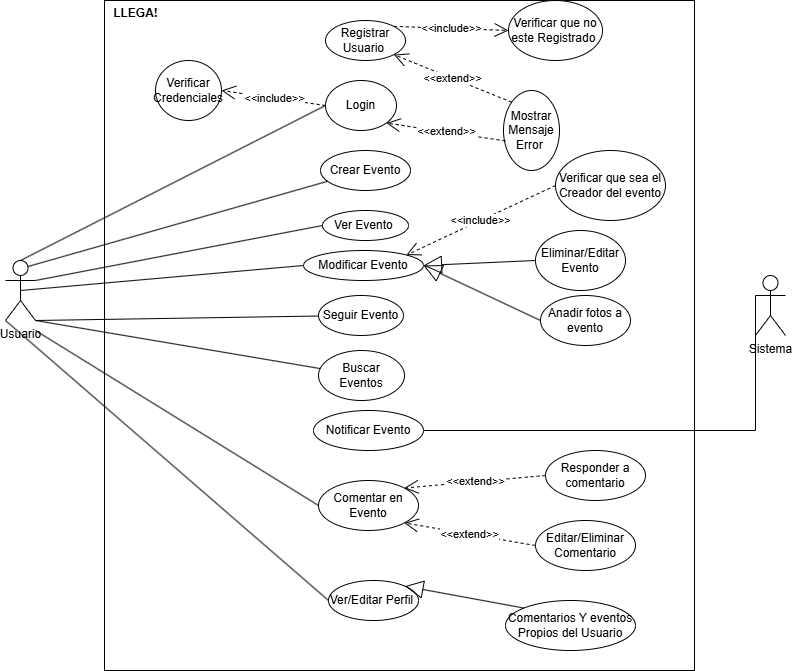

The diagram above was exported from draw.io. Its source (the exported page's mxGraphModel, read from the mxfile embedded in the PNG):
<mxGraphModel dx="1720" dy="760" grid="1" gridSize="10" guides="1" tooltips="1" connect="1" arrows="1" fold="1" page="1" pageScale="1" pageWidth="827" pageHeight="1169" math="0" shadow="0">
  <root>
    <mxCell id="0" />
    <mxCell id="1" style="" parent="0" />
    <mxCell id="nIq2IKq0Oih2OtvYeWaL-4" value="" style="html=1;whiteSpace=wrap;" vertex="1" parent="1">
      <mxGeometry x="119" y="220" width="590" height="670" as="geometry" />
    </mxCell>
    <mxCell id="nIq2IKq0Oih2OtvYeWaL-5" value="LLEGA!" style="text;align=center;fontStyle=1;verticalAlign=middle;spacingLeft=3;spacingRight=3;strokeColor=none;rotatable=0;points=[[0,0.5],[1,0.5]];portConstraint=eastwest;html=1;" vertex="1" parent="1">
      <mxGeometry x="110" y="220" width="80" height="26" as="geometry" />
    </mxCell>
    <mxCell id="nIq2IKq0Oih2OtvYeWaL-6" value="Registrar Usuario&amp;nbsp;" style="ellipse;whiteSpace=wrap;html=1;" vertex="1" parent="1">
      <mxGeometry x="340" y="240" width="80" height="40" as="geometry" />
    </mxCell>
    <mxCell id="nIq2IKq0Oih2OtvYeWaL-7" value="Login" style="ellipse;whiteSpace=wrap;html=1;" vertex="1" parent="1">
      <mxGeometry x="340" y="300" width="71" height="50" as="geometry" />
    </mxCell>
    <mxCell id="nIq2IKq0Oih2OtvYeWaL-8" value="Mostrar Mensaje Error&amp;nbsp;" style="ellipse;whiteSpace=wrap;html=1;" vertex="1" parent="1">
      <mxGeometry x="518" y="310" width="56" height="80" as="geometry" />
    </mxCell>
    <mxCell id="nIq2IKq0Oih2OtvYeWaL-9" value="Verificar Credenciales" style="ellipse;whiteSpace=wrap;html=1;" vertex="1" parent="1">
      <mxGeometry x="170" y="280" width="66" height="60" as="geometry" />
    </mxCell>
    <mxCell id="nIq2IKq0Oih2OtvYeWaL-10" value="Verificar que no este Registrado&amp;nbsp;" style="ellipse;whiteSpace=wrap;html=1;" vertex="1" parent="1">
      <mxGeometry x="523" y="220" width="94" height="60" as="geometry" />
    </mxCell>
    <mxCell id="nIq2IKq0Oih2OtvYeWaL-11" value="Usuario" style="shape=umlActor;verticalLabelPosition=bottom;verticalAlign=top;html=1;" vertex="1" parent="1">
      <mxGeometry x="20" y="480" width="30" height="60" as="geometry" />
    </mxCell>
    <mxCell id="nIq2IKq0Oih2OtvYeWaL-12" value="Crear Evento" style="ellipse;whiteSpace=wrap;html=1;" vertex="1" parent="1">
      <mxGeometry x="335" y="370" width="90" height="40" as="geometry" />
    </mxCell>
    <mxCell id="nIq2IKq0Oih2OtvYeWaL-13" value="Anadir fotos a evento" style="ellipse;whiteSpace=wrap;html=1;" vertex="1" parent="1">
      <mxGeometry x="555" y="515" width="90" height="50" as="geometry" />
    </mxCell>
    <mxCell id="nIq2IKq0Oih2OtvYeWaL-14" value="Eliminar/Editar Evento" style="ellipse;whiteSpace=wrap;html=1;" vertex="1" parent="1">
      <mxGeometry x="550" y="450" width="90" height="60" as="geometry" />
    </mxCell>
    <mxCell id="nIq2IKq0Oih2OtvYeWaL-15" value="Ver Evento&amp;nbsp;" style="ellipse;whiteSpace=wrap;html=1;" vertex="1" parent="1">
      <mxGeometry x="337" y="430" width="86" height="30" as="geometry" />
    </mxCell>
    <mxCell id="nIq2IKq0Oih2OtvYeWaL-16" value="Comentar en Evento" style="ellipse;whiteSpace=wrap;html=1;" vertex="1" parent="1">
      <mxGeometry x="333" y="700" width="100" height="50" as="geometry" />
    </mxCell>
    <mxCell id="nIq2IKq0Oih2OtvYeWaL-17" value="Responder a comentario" style="ellipse;whiteSpace=wrap;html=1;" vertex="1" parent="1">
      <mxGeometry x="560" y="670" width="100" height="50" as="geometry" />
    </mxCell>
    <mxCell id="nIq2IKq0Oih2OtvYeWaL-18" value="Editar/Eliminar Comentario" style="ellipse;whiteSpace=wrap;html=1;" vertex="1" parent="1">
      <mxGeometry x="550" y="740" width="100" height="50" as="geometry" />
    </mxCell>
    <mxCell id="nIq2IKq0Oih2OtvYeWaL-19" value="Notificar Evento" style="ellipse;whiteSpace=wrap;html=1;" vertex="1" parent="1">
      <mxGeometry x="328" y="630" width="110" height="40" as="geometry" />
    </mxCell>
    <mxCell id="nIq2IKq0Oih2OtvYeWaL-20" value="Seguir Evento" style="ellipse;whiteSpace=wrap;html=1;" vertex="1" parent="1">
      <mxGeometry x="333" y="515" width="85" height="40" as="geometry" />
    </mxCell>
    <mxCell id="nIq2IKq0Oih2OtvYeWaL-21" value="Buscar Eventos" style="ellipse;whiteSpace=wrap;html=1;" vertex="1" parent="1">
      <mxGeometry x="333" y="570" width="86" height="50" as="geometry" />
    </mxCell>
    <mxCell id="nIq2IKq0Oih2OtvYeWaL-22" value="Ver/Editar Perfil&amp;nbsp;" style="ellipse;whiteSpace=wrap;html=1;" vertex="1" parent="1">
      <mxGeometry x="343" y="800" width="90" height="40" as="geometry" />
    </mxCell>
    <mxCell id="nIq2IKq0Oih2OtvYeWaL-23" value="Comentarios Y eventos Propios del Usuario" style="ellipse;whiteSpace=wrap;html=1;" vertex="1" parent="1">
      <mxGeometry x="520" y="820" width="130" height="50" as="geometry" />
    </mxCell>
    <mxCell id="nIq2IKq0Oih2OtvYeWaL-25" value="Sistema" style="shape=umlActor;verticalLabelPosition=bottom;verticalAlign=top;html=1;" vertex="1" parent="1">
      <mxGeometry x="770" y="495" width="30" height="60" as="geometry" />
    </mxCell>
    <mxCell id="nIq2IKq0Oih2OtvYeWaL-28" value="Modificar Evento" style="ellipse;whiteSpace=wrap;html=1;" vertex="1" parent="1">
      <mxGeometry x="318" y="470" width="120" height="30" as="geometry" />
    </mxCell>
    <mxCell id="nIq2IKq0Oih2OtvYeWaL-29" value="&amp;lt;&amp;lt;extend&amp;gt;&amp;gt;" style="endArrow=open;endSize=12;dashed=1;html=1;rounded=0;exitX=0;exitY=0.5;exitDx=0;exitDy=0;entryX=1;entryY=0;entryDx=0;entryDy=0;" edge="1" parent="1" source="nIq2IKq0Oih2OtvYeWaL-17" target="nIq2IKq0Oih2OtvYeWaL-16">
      <mxGeometry width="160" relative="1" as="geometry">
        <mxPoint x="480" y="769.33" as="sourcePoint" />
        <mxPoint x="640" y="769.33" as="targetPoint" />
      </mxGeometry>
    </mxCell>
    <mxCell id="nIq2IKq0Oih2OtvYeWaL-30" value="&amp;lt;&amp;lt;extend&amp;gt;&amp;gt;" style="endArrow=open;endSize=12;dashed=1;html=1;rounded=0;exitX=0;exitY=0.5;exitDx=0;exitDy=0;entryX=1;entryY=1;entryDx=0;entryDy=0;" edge="1" parent="1" source="nIq2IKq0Oih2OtvYeWaL-18" target="nIq2IKq0Oih2OtvYeWaL-16">
      <mxGeometry width="160" relative="1" as="geometry">
        <mxPoint x="510" y="700" as="sourcePoint" />
        <mxPoint x="437" y="740" as="targetPoint" />
      </mxGeometry>
    </mxCell>
    <mxCell id="nIq2IKq0Oih2OtvYeWaL-31" value="" style="endArrow=block;endSize=16;endFill=0;html=1;rounded=0;exitX=0;exitY=0.5;exitDx=0;exitDy=0;entryX=1;entryY=0.5;entryDx=0;entryDy=0;" edge="1" parent="1" source="nIq2IKq0Oih2OtvYeWaL-14" target="nIq2IKq0Oih2OtvYeWaL-28">
      <mxGeometry width="160" relative="1" as="geometry">
        <mxPoint x="480" y="400" as="sourcePoint" />
        <mxPoint x="640" y="400" as="targetPoint" />
      </mxGeometry>
    </mxCell>
    <mxCell id="nIq2IKq0Oih2OtvYeWaL-32" value="" style="endArrow=block;endSize=16;endFill=0;html=1;rounded=0;exitX=0;exitY=0.5;exitDx=0;exitDy=0;entryX=1;entryY=0.5;entryDx=0;entryDy=0;" edge="1" parent="1" source="nIq2IKq0Oih2OtvYeWaL-13" target="nIq2IKq0Oih2OtvYeWaL-28">
      <mxGeometry width="160" relative="1" as="geometry">
        <mxPoint x="485" y="537.5" as="sourcePoint" />
        <mxPoint x="445" y="572.5" as="targetPoint" />
      </mxGeometry>
    </mxCell>
    <mxCell id="nIq2IKq0Oih2OtvYeWaL-36" value="&amp;lt;&amp;lt;include&amp;gt;&amp;gt;" style="endArrow=open;endSize=12;dashed=1;html=1;rounded=0;exitX=1;exitY=0;exitDx=0;exitDy=0;entryX=0;entryY=0.5;entryDx=0;entryDy=0;" edge="1" parent="1" source="nIq2IKq0Oih2OtvYeWaL-6" target="nIq2IKq0Oih2OtvYeWaL-10">
      <mxGeometry width="160" relative="1" as="geometry">
        <mxPoint x="411" y="310" as="sourcePoint" />
        <mxPoint x="571" y="310" as="targetPoint" />
      </mxGeometry>
    </mxCell>
    <mxCell id="nIq2IKq0Oih2OtvYeWaL-37" value="&amp;lt;&amp;lt;include&amp;gt;&amp;gt;" style="endArrow=open;endSize=12;dashed=1;html=1;rounded=0;exitX=0;exitY=0.5;exitDx=0;exitDy=0;entryX=1;entryY=0.5;entryDx=0;entryDy=0;" edge="1" parent="1" source="nIq2IKq0Oih2OtvYeWaL-7" target="nIq2IKq0Oih2OtvYeWaL-9">
      <mxGeometry width="160" relative="1" as="geometry">
        <mxPoint x="420" y="325" as="sourcePoint" />
        <mxPoint x="523" y="315" as="targetPoint" />
      </mxGeometry>
    </mxCell>
    <mxCell id="nIq2IKq0Oih2OtvYeWaL-38" value="&amp;lt;&amp;lt;extend&amp;gt;&amp;gt;" style="endArrow=open;endSize=12;dashed=1;html=1;rounded=0;exitX=0.033;exitY=0.63;exitDx=0;exitDy=0;entryX=1;entryY=1;entryDx=0;entryDy=0;exitPerimeter=0;" edge="1" parent="1" source="nIq2IKq0Oih2OtvYeWaL-8" target="nIq2IKq0Oih2OtvYeWaL-7">
      <mxGeometry width="160" relative="1" as="geometry">
        <mxPoint x="484" y="370" as="sourcePoint" />
        <mxPoint x="387" y="377" as="targetPoint" />
      </mxGeometry>
    </mxCell>
    <mxCell id="nIq2IKq0Oih2OtvYeWaL-39" value="&amp;lt;&amp;lt;extend&amp;gt;&amp;gt;" style="endArrow=open;endSize=12;dashed=1;html=1;rounded=0;exitX=0;exitY=0;exitDx=0;exitDy=0;entryX=1;entryY=1;entryDx=0;entryDy=0;" edge="1" parent="1" source="nIq2IKq0Oih2OtvYeWaL-8" target="nIq2IKq0Oih2OtvYeWaL-6">
      <mxGeometry width="160" relative="1" as="geometry">
        <mxPoint x="530" y="310" as="sourcePoint" />
        <mxPoint x="411" y="293" as="targetPoint" />
      </mxGeometry>
    </mxCell>
    <mxCell id="nIq2IKq0Oih2OtvYeWaL-49" value="" style="endArrow=none;html=1;rounded=0;exitX=0.5;exitY=0;exitDx=0;exitDy=0;exitPerimeter=0;entryX=0;entryY=0.5;entryDx=0;entryDy=0;" edge="1" parent="1" source="nIq2IKq0Oih2OtvYeWaL-11" target="nIq2IKq0Oih2OtvYeWaL-7">
      <mxGeometry width="50" height="50" relative="1" as="geometry">
        <mxPoint x="60" y="450" as="sourcePoint" />
        <mxPoint x="110" y="400" as="targetPoint" />
      </mxGeometry>
    </mxCell>
    <mxCell id="nIq2IKq0Oih2OtvYeWaL-50" value="" style="endArrow=none;html=1;rounded=0;exitX=0.75;exitY=0.1;exitDx=0;exitDy=0;exitPerimeter=0;" edge="1" parent="1" source="nIq2IKq0Oih2OtvYeWaL-11" target="nIq2IKq0Oih2OtvYeWaL-12">
      <mxGeometry width="50" height="50" relative="1" as="geometry">
        <mxPoint x="30" y="710" as="sourcePoint" />
        <mxPoint x="80" y="660" as="targetPoint" />
      </mxGeometry>
    </mxCell>
    <mxCell id="nIq2IKq0Oih2OtvYeWaL-51" value="" style="endArrow=none;html=1;rounded=0;exitX=1;exitY=0.3333333333333333;exitDx=0;exitDy=0;exitPerimeter=0;entryX=0;entryY=0.5;entryDx=0;entryDy=0;" edge="1" parent="1" source="nIq2IKq0Oih2OtvYeWaL-11" target="nIq2IKq0Oih2OtvYeWaL-15">
      <mxGeometry width="50" height="50" relative="1" as="geometry">
        <mxPoint x="40" y="720" as="sourcePoint" />
        <mxPoint x="90" y="670" as="targetPoint" />
      </mxGeometry>
    </mxCell>
    <mxCell id="nIq2IKq0Oih2OtvYeWaL-52" value="" style="endArrow=none;html=1;rounded=0;exitX=0.5;exitY=0.5;exitDx=0;exitDy=0;exitPerimeter=0;entryX=0;entryY=0.5;entryDx=0;entryDy=0;" edge="1" parent="1" source="nIq2IKq0Oih2OtvYeWaL-11" target="nIq2IKq0Oih2OtvYeWaL-28">
      <mxGeometry width="50" height="50" relative="1" as="geometry">
        <mxPoint x="50" y="730" as="sourcePoint" />
        <mxPoint x="100" y="680" as="targetPoint" />
      </mxGeometry>
    </mxCell>
    <mxCell id="nIq2IKq0Oih2OtvYeWaL-53" value="" style="endArrow=none;html=1;rounded=0;exitX=1;exitY=1;exitDx=0;exitDy=0;exitPerimeter=0;" edge="1" parent="1" source="nIq2IKq0Oih2OtvYeWaL-11" target="nIq2IKq0Oih2OtvYeWaL-20">
      <mxGeometry width="50" height="50" relative="1" as="geometry">
        <mxPoint x="60" y="740" as="sourcePoint" />
        <mxPoint x="110" y="690" as="targetPoint" />
      </mxGeometry>
    </mxCell>
    <mxCell id="nIq2IKq0Oih2OtvYeWaL-54" value="" style="endArrow=none;html=1;rounded=0;" edge="1" parent="1" target="nIq2IKq0Oih2OtvYeWaL-21">
      <mxGeometry width="50" height="50" relative="1" as="geometry">
        <mxPoint x="50" y="540" as="sourcePoint" />
        <mxPoint x="120" y="700" as="targetPoint" />
      </mxGeometry>
    </mxCell>
    <mxCell id="nIq2IKq0Oih2OtvYeWaL-55" style="edgeStyle=orthogonalEdgeStyle;rounded=0;orthogonalLoop=1;jettySize=auto;html=1;exitX=0.5;exitY=1;exitDx=0;exitDy=0;" edge="1" parent="1" source="nIq2IKq0Oih2OtvYeWaL-20" target="nIq2IKq0Oih2OtvYeWaL-20">
      <mxGeometry relative="1" as="geometry" />
    </mxCell>
    <mxCell id="nIq2IKq0Oih2OtvYeWaL-57" value="" style="endArrow=none;html=1;rounded=0;exitX=0;exitY=0.5;exitDx=0;exitDy=0;" edge="1" parent="1" source="nIq2IKq0Oih2OtvYeWaL-16">
      <mxGeometry width="50" height="50" relative="1" as="geometry">
        <mxPoint x="40" y="700" as="sourcePoint" />
        <mxPoint x="50" y="550" as="targetPoint" />
      </mxGeometry>
    </mxCell>
    <mxCell id="nIq2IKq0Oih2OtvYeWaL-58" value="" style="endArrow=none;html=1;rounded=0;entryX=0;entryY=1;entryDx=0;entryDy=0;entryPerimeter=0;exitX=0;exitY=0.5;exitDx=0;exitDy=0;" edge="1" parent="1" source="nIq2IKq0Oih2OtvYeWaL-22" target="nIq2IKq0Oih2OtvYeWaL-11">
      <mxGeometry width="50" height="50" relative="1" as="geometry">
        <mxPoint x="50" y="740" as="sourcePoint" />
        <mxPoint x="100" y="690" as="targetPoint" />
      </mxGeometry>
    </mxCell>
    <mxCell id="nIq2IKq0Oih2OtvYeWaL-61" value="" style="endArrow=none;html=1;rounded=0;exitX=1;exitY=0.5;exitDx=0;exitDy=0;entryX=0;entryY=0.3333333333333333;entryDx=0;entryDy=0;entryPerimeter=0;" edge="1" parent="1" source="nIq2IKq0Oih2OtvYeWaL-19" target="nIq2IKq0Oih2OtvYeWaL-25">
      <mxGeometry width="50" height="50" relative="1" as="geometry">
        <mxPoint x="500" y="660" as="sourcePoint" />
        <mxPoint x="550" y="610" as="targetPoint" />
        <Array as="points">
          <mxPoint x="770" y="650" />
        </Array>
      </mxGeometry>
    </mxCell>
    <mxCell id="nIq2IKq0Oih2OtvYeWaL-63" value="" style="endArrow=block;endSize=16;endFill=0;html=1;rounded=0;exitX=0;exitY=0;exitDx=0;exitDy=0;entryX=1;entryY=0;entryDx=0;entryDy=0;" edge="1" parent="1" source="nIq2IKq0Oih2OtvYeWaL-23" target="nIq2IKq0Oih2OtvYeWaL-22">
      <mxGeometry width="160" relative="1" as="geometry">
        <mxPoint x="550" y="870" as="sourcePoint" />
        <mxPoint x="438" y="820" as="targetPoint" />
      </mxGeometry>
    </mxCell>
    <mxCell id="nIq2IKq0Oih2OtvYeWaL-64" value="&amp;lt;&amp;lt;include&amp;gt;&amp;gt;" style="endArrow=open;endSize=12;dashed=1;html=1;rounded=0;entryX=1;entryY=0;entryDx=0;entryDy=0;exitX=0;exitY=0.5;exitDx=0;exitDy=0;" edge="1" parent="1" source="nIq2IKq0Oih2OtvYeWaL-66" target="nIq2IKq0Oih2OtvYeWaL-28">
      <mxGeometry width="160" relative="1" as="geometry">
        <mxPoint x="540" y="450" as="sourcePoint" />
        <mxPoint x="446" y="440" as="targetPoint" />
      </mxGeometry>
    </mxCell>
    <mxCell id="nIq2IKq0Oih2OtvYeWaL-66" value="Verificar que sea el Creador del evento" style="ellipse;whiteSpace=wrap;html=1;" vertex="1" parent="1">
      <mxGeometry x="570" y="370" width="110" height="70" as="geometry" />
    </mxCell>
  </root>
</mxGraphModel>